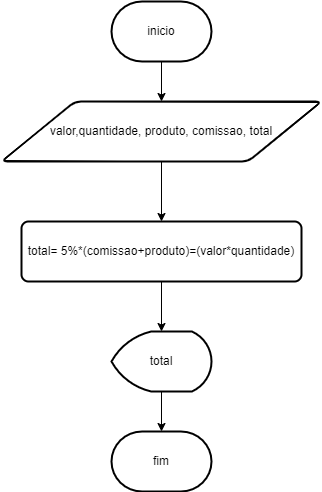

The diagram above was exported from draw.io. Its source (the exported page's mxGraphModel, read from the mxfile embedded in the PNG):
<mxGraphModel dx="1290" dy="614" grid="1" gridSize="10" guides="1" tooltips="1" connect="1" arrows="1" fold="1" page="1" pageScale="1" pageWidth="827" pageHeight="1169" math="0" shadow="0">
  <root>
    <mxCell id="0" />
    <mxCell id="1" parent="0" />
    <mxCell id="0rne0g6kgFM4n1kWKj_f-4" value="" style="edgeStyle=orthogonalEdgeStyle;rounded=0;orthogonalLoop=1;jettySize=auto;html=1;" edge="1" parent="1" source="0rne0g6kgFM4n1kWKj_f-1" target="0rne0g6kgFM4n1kWKj_f-2">
      <mxGeometry relative="1" as="geometry" />
    </mxCell>
    <mxCell id="0rne0g6kgFM4n1kWKj_f-1" value="inicio" style="strokeWidth=2;html=1;shape=mxgraph.flowchart.terminator;whiteSpace=wrap;" vertex="1" parent="1">
      <mxGeometry x="190" y="40" width="100" height="60" as="geometry" />
    </mxCell>
    <mxCell id="0rne0g6kgFM4n1kWKj_f-6" value="" style="edgeStyle=orthogonalEdgeStyle;rounded=0;orthogonalLoop=1;jettySize=auto;html=1;" edge="1" parent="1" source="0rne0g6kgFM4n1kWKj_f-2" target="0rne0g6kgFM4n1kWKj_f-5">
      <mxGeometry relative="1" as="geometry" />
    </mxCell>
    <mxCell id="0rne0g6kgFM4n1kWKj_f-2" value="valor,quantidade, produto, comissao, total" style="shape=parallelogram;html=1;strokeWidth=2;perimeter=parallelogramPerimeter;whiteSpace=wrap;rounded=1;arcSize=12;size=0.23;" vertex="1" parent="1">
      <mxGeometry x="80" y="140" width="320" height="60" as="geometry" />
    </mxCell>
    <mxCell id="0rne0g6kgFM4n1kWKj_f-8" value="" style="edgeStyle=orthogonalEdgeStyle;rounded=0;orthogonalLoop=1;jettySize=auto;html=1;" edge="1" parent="1" source="0rne0g6kgFM4n1kWKj_f-5" target="0rne0g6kgFM4n1kWKj_f-7">
      <mxGeometry relative="1" as="geometry" />
    </mxCell>
    <mxCell id="0rne0g6kgFM4n1kWKj_f-5" value="total= 5%*(comissao+produto)=(valor*quantidade)" style="rounded=1;whiteSpace=wrap;html=1;absoluteArcSize=1;arcSize=14;strokeWidth=2;" vertex="1" parent="1">
      <mxGeometry x="100" y="260" width="280" height="60" as="geometry" />
    </mxCell>
    <mxCell id="0rne0g6kgFM4n1kWKj_f-10" value="" style="edgeStyle=orthogonalEdgeStyle;rounded=0;orthogonalLoop=1;jettySize=auto;html=1;" edge="1" parent="1" source="0rne0g6kgFM4n1kWKj_f-7" target="0rne0g6kgFM4n1kWKj_f-9">
      <mxGeometry relative="1" as="geometry" />
    </mxCell>
    <mxCell id="0rne0g6kgFM4n1kWKj_f-7" value="total" style="strokeWidth=2;html=1;shape=mxgraph.flowchart.display;whiteSpace=wrap;" vertex="1" parent="1">
      <mxGeometry x="190" y="370" width="100" height="60" as="geometry" />
    </mxCell>
    <mxCell id="0rne0g6kgFM4n1kWKj_f-9" value="fim" style="strokeWidth=2;html=1;shape=mxgraph.flowchart.terminator;whiteSpace=wrap;" vertex="1" parent="1">
      <mxGeometry x="190" y="470" width="100" height="60" as="geometry" />
    </mxCell>
  </root>
</mxGraphModel>